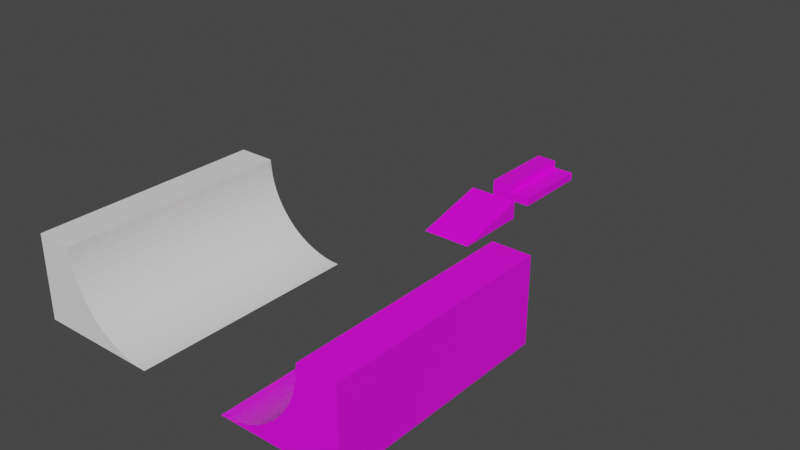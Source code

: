 # Source: Ramp.blend  (saved by Blender 2.81.16; exported with 4.5.12 LTS)
import bpy
from mathutils import Matrix  # noqa: F401  (used for matrix-valued properties, if any)

bpy.ops.wm.read_factory_settings(use_empty=True)
scene = bpy.context.scene
scene.name = 'Scene'

# ---- collections
col_collection = bpy.data.collections.new('Collection'); scene.collection.children.link(col_collection)

# ---- images (referenced by path relative to the original .blend; pixels are not part of the script)
import os
ASSET_DIR = os.environ.get("B2B_ASSET_DIR", "")  # directory of the original .blend (textures are referenced by path, not embedded)
HERE = os.path.dirname(os.path.abspath(__file__))  # packed textures are extracted next to this script under _unpacked/

def load_image(name, relpath, width, height, colorspace="sRGB"):
    """Load a texture the original file referenced (path relative to the .blend, or extracted next to this script)."""
    p = next((c for c in (os.path.join(HERE, relpath), os.path.join(ASSET_DIR, relpath)) if relpath and os.path.exists(c)), "")
    if p:
        img = bpy.data.images.load(p, check_existing=True)
        img.name = name
    else:  # same state as the original file: an image datablock whose file is absent (Cycles renders it pink)
        img = bpy.data.images.new(name, width, height)
        img.source = "FILE"
        img.filepath = "//" + (relpath or name)
    img.colorspace_settings.name = colorspace
    return img
img_material_base_color = load_image('Material Base Color', 'Rampa.png', 1024, 1024, 'sRGB')
img_material_001_base_color = load_image('Material.001 Base Color', 'ManualeraTexture.png', 1024, 1024, 'sRGB')
img_material_001_base_color_001 = load_image('Material.001 Base Color.001', '_unpacked/Material.001_Base_Color.7730356f.png', 1024, 1024, 'sRGB')
img_material_002_base_color = load_image('Material.002 Base Color', 'Ramp4.png', 1024, 1024, 'sRGB')

# ---- materials (node trees are filled in below, after node groups)
mat_material = bpy.data.materials.new('Material')
mat_material.alpha_threshold = 0.0
mat_material.use_transparent_shadow = False
mat_material.line_color = (0.0, 0.0, 0.0, 1.0)
mat_material_001 = bpy.data.materials.new('Material.001')
mat_material_001.use_transparent_shadow = False
mat_material_002 = bpy.data.materials.new('Material.002')
mat_material_002.use_transparent_shadow = False

# ---- material node trees
mat_material.use_nodes = True; mat_material.node_tree.nodes.clear()
_N = mat_material.node_tree.nodes; _L = mat_material.node_tree.links
n0 = _N.new('ShaderNodeOutputMaterial'); n0.name = 'Material Output'; n0.location = (300, 300)
n1 = _N.new('ShaderNodeBsdfPrincipled'); n1.name = 'Principled BSDF'; n1.location = (10, 300)
n1.distribution = 'GGX'
n1.subsurface_method = 'BURLEY'
n1.inputs[2].default_value = 0.4
n1.inputs[3].default_value = 1.45
n1.inputs[27].default_value = (0.0, 0.0, 0.0, 1.0)
n1.inputs[28].default_value = 1.0
n2 = _N.new('ShaderNodeTexImage'); n2.name = 'Image Texture'; n2.location = (-280, 270)
n2.image = img_material_base_color
_L.new(n1.outputs[0], n0.inputs[0])
_L.new(n2.outputs[0], n1.inputs[0])
n0.is_active_output = True
mat_material_001.use_nodes = True; mat_material_001.node_tree.nodes.clear()
_N = mat_material_001.node_tree.nodes; _L = mat_material_001.node_tree.links
n0 = _N.new('ShaderNodeOutputMaterial'); n0.name = 'Material Output'; n0.location = (300, 300)
n1 = _N.new('ShaderNodeBsdfPrincipled'); n1.name = 'Principled BSDF'; n1.location = (10, 300)
n1.distribution = 'GGX'
n1.subsurface_method = 'BURLEY'
n1.inputs[3].default_value = 1.45
n1.inputs[27].default_value = (0.0, 0.0, 0.0, 1.0)
n1.inputs[28].default_value = 1.0
n2 = _N.new('ShaderNodeTexImage'); n2.name = 'Image Texture'; n2.location = (-280, 270)
n2.image = img_material_001_base_color
n3 = _N.new('ShaderNodeTexImage'); n3.name = 'Image Texture.001'; n3.location = (0, 0)
n3.image = img_material_001_base_color_001
_L.new(n1.outputs[0], n0.inputs[0])
_L.new(n2.outputs[0], n1.inputs[0])
n0.is_active_output = True
mat_material_002.use_nodes = True; mat_material_002.node_tree.nodes.clear()
_N = mat_material_002.node_tree.nodes; _L = mat_material_002.node_tree.links
n0 = _N.new('ShaderNodeOutputMaterial'); n0.name = 'Material Output'; n0.location = (300, 300)
n1 = _N.new('ShaderNodeBsdfPrincipled'); n1.name = 'Principled BSDF'; n1.location = (10, 300)
n1.distribution = 'GGX'
n1.subsurface_method = 'BURLEY'
n1.inputs[3].default_value = 1.45
n1.inputs[27].default_value = (0.0, 0.0, 0.0, 1.0)
n1.inputs[28].default_value = 1.0
n2 = _N.new('ShaderNodeTexImage'); n2.name = 'Image Texture'; n2.location = (-280, 270)
n2.image = img_material_002_base_color
_L.new(n1.outputs[0], n0.inputs[0])
_L.new(n2.outputs[0], n1.inputs[0])
n0.is_active_output = True

# ---- world
world_world = bpy.data.worlds.new('World'); scene.world = world_world
world_world.use_nodes = True; world_world.node_tree.nodes.clear()
_N = world_world.node_tree.nodes; _L = world_world.node_tree.links
n0 = _N.new('ShaderNodeOutputWorld'); n0.name = 'World Output'; n0.location = (300, 300)
n1 = _N.new('ShaderNodeBackground'); n1.name = 'Background'; n1.location = (10, 300)
n1.inputs[0].default_value = (0.05088, 0.05088, 0.05088, 1.0)
_L.new(n1.outputs[0], n0.inputs[0])
n0.is_active_output = True
world_world.color = (0.05088, 0.05088, 0.05088)
world_world.use_sun_shadow = False
world_world.sun_shadow_jitter_overblur = 0.0

# ---- meshes
me_cube = bpy.data.meshes.new('Cube')
me_cube.from_pydata([(5.773, 11.64, 3.248), (5.773, 11.64, -1.0), (5.773, -5.8, -1.0), (-5.773, 11.64, 3.248), (-5.773, 11.64, -1.0), (-5.773, -5.8, -1.0)], [], [(0, 3, 5, 2), (5, 3, 4), (4, 1, 2, 5), (1, 0, 2), (4, 3, 0, 1)])
_uv = me_cube.uv_layers.new(name='UVMap')
_uv.uv.foreach_set('vector', [0.625, 0.5, 0.875, 0.5, 0.875, 0.75, 0.625, 0.75, 0.625, 0.0, 0.625, 0.25, 0.375, 0.25, 0.125, 0.5, 0.375, 0.5, 0.375, 0.75, 0.125, 0.75, 0.375, 0.5, 0.625, 0.5, 0.375, 0.75, 0.375, 0.25, 0.625, 0.25, 0.625, 0.5, 0.375, 0.5])
me_cube.materials.append(mat_material)
me_cube.use_remesh_preserve_volume = False
me_cube.use_remesh_preserve_attributes = False
me_cube.use_mirror_vertex_groups = False
me_cube.update()
me_cube_001 = bpy.data.meshes.new('Cube.001')
me_cube_001.from_pydata([(-1.026, -5.535, -1.0), (-1.026, -5.535, 1.0), (-1.026, 14.63, -1.0), (-1.026, 14.63, 1.0), (0.9736, -5.535, -1.0), (0.9736, -5.535, 1.0), (0.9736, 14.63, -1.0), (0.9736, 14.63, 1.0), (-0.02637, 14.63, -1.0), (-0.02637, 14.63, 1.0), (-0.02637, -5.535, -1.0), (-0.02637, -5.535, 1.0), (-1.026, -5.535, 2.959), (-1.026, 14.63, 2.959), (-0.02637, -5.535, 2.959), (-0.02637, 14.63, 2.959)], [], [(0, 1, 3, 2), (8, 9, 7, 6), (6, 7, 5, 4), (10, 11, 1, 0), (8, 6, 4, 10), (3, 1, 12, 13), (7, 9, 11, 5), (2, 8, 10, 0), (4, 5, 11, 10), (2, 3, 9, 8), (15, 13, 12, 14), (9, 3, 13, 15), (1, 11, 14, 12), (11, 9, 15, 14)])
_uv = me_cube_001.uv_layers.new(name='UVMap')
_uv.uv.foreach_set('vector', [0.2844, 1.0, 0.1407, 1.0, 0.1407, 0.0, 0.2844, 0.0, 0.9281, 0.3927, 0.9281, 0.2935, 1.0, 0.2935, 1.0, 0.3927, 0.4281, 1.0, 0.2844, 1.0, 0.2844, 4.73e-08, 0.4281, 0.0, 0.9281, 0.1964, 0.9281, 0.09716, 1.0, 0.09716, 1.0, 0.1964, 0.5, 0.0, 0.5719, 0.0, 0.5719, 1.0, 0.5, 1.0, 0.1407, 0.0, 0.1407, 1.0, 1.199e-07, 1.0, 0.0, 0.0, 0.8563, 1.0, 0.7844, 1.0, 0.7844, 0.0, 0.8563, 0.0, 0.4281, 0.0, 0.5, 0.0, 0.5, 1.0, 0.4281, 1.0, 0.8563, 0.1964, 0.8563, 0.09716, 0.9281, 0.09716, 0.9281, 0.1964, 0.8563, 0.3927, 0.8563, 0.2935, 0.9281, 0.2935, 0.9281, 0.3927, 0.7844, 1.0, 0.7126, 1.0, 0.7126, 0.0, 0.7844, 0.0, 0.9281, 0.2935, 0.8563, 0.2935, 0.8563, 0.1964, 0.9281, 0.1964, 1.0, 0.09716, 0.9281, 0.09716, 0.9281, 0.0, 1.0, 0.0, 0.7126, 0.0, 0.7126, 1.0, 0.5719, 1.0, 0.5719, 0.0])
me_cube_001.materials.append(mat_material_001)
me_cube_001.use_remesh_fix_poles = True
me_cube_001.use_remesh_preserve_attributes = False
me_cube_001.use_mirror_vertex_groups = False
me_cube_001.update()
me_cube_003 = bpy.data.meshes.new('Cube.003')
me_cube_003.from_pydata([(-1.0, -0.4475, 1.0), (-1.0, 1.0, 0.0), (1.0, -0.4475, 1.0), (1.0, 1.0, 0.0), (-1.0, 0.0, 0.0), (-1.0, 0.0, 1.0), (1.0, 0.0, 0.0), (1.0, 0.0, 1.0), (-1.0, -0.4475, 0.0), (1.0, -0.4475, 0.0), (1.0, 1.0, 0.0), (1.0, 0.0, 1.0), (1.0, -0.4475, 0.0), (1.0, 0.0, 5.001e-05), (1.0, 0.9077, 0.004266), (1.0, 0.8163, 0.01703), (1.0, 0.7263, 0.03817), (1.0, 0.6388, 0.06753), (1.0, 0.5543, 0.1048), (1.0, 0.4736, 0.1498), (1.0, 0.3974, 0.202), (1.0, 0.3263, 0.261), (1.0, 0.261, 0.3263), (1.0, 0.202, 0.3974), (1.0, 0.1498, 0.4736), (1.0, 0.1048, 0.5543), (1.0, 0.06753, 0.6388), (1.0, 0.03817, 0.7263), (1.0, 0.01703, 0.8163), (1.0, 0.004266, 0.9077), (-1.0, 0.0, 1.0), (-1.0, 1.0, 0.0), (-1.0, 0.0, 5.001e-05), (-1.0, -0.4475, 0.0), (-1.0, 0.004266, 0.9077), (-1.0, 0.01703, 0.8163), (-1.0, 0.03817, 0.7263), (-1.0, 0.06753, 0.6388), (-1.0, 0.1048, 0.5543), (-1.0, 0.1498, 0.4736), (-1.0, 0.202, 0.3974), (-1.0, 0.261, 0.3263), (-1.0, 0.3263, 0.261), (-1.0, 0.3974, 0.202), (-1.0, 0.4736, 0.1498), (-1.0, 0.5543, 0.1048), (-1.0, 0.6388, 0.06753), (-1.0, 0.7263, 0.03817), (-1.0, 0.8163, 0.01703), (-1.0, 0.9077, 0.004266)], [], [(4, 32, 31, 1), (10, 3, 1, 31), (9, 2, 0, 8), (7, 5, 0, 2), (1, 3, 6, 4), (12, 11, 7, 2, 9), (8, 0, 5, 30, 33), (5, 7, 11, 30), (3, 10, 13, 6), (10, 14, 15, 16, 17, 18, 19, 20, 21, 22, 23, 24, 25, 26, 27, 28, 29, 11, 12, 13), (30, 34, 35, 36, 37, 38, 39, 40, 41, 42, 43, 44, 45, 46, 47, 48, 49, 31, 32, 33), (10, 31, 49, 14), (14, 49, 48, 15), (15, 48, 47, 16), (16, 47, 46, 17), (17, 46, 45, 18), (18, 45, 44, 19), (19, 44, 43, 20), (20, 43, 42, 21), (21, 42, 41, 22), (22, 41, 40, 23), (23, 40, 39, 24), (24, 39, 38, 25), (25, 38, 37, 26), (26, 37, 36, 27), (27, 36, 35, 28), (28, 35, 34, 29), (29, 34, 30, 11)])
_uv = me_cube_003.uv_layers.new(name='UVMap')
_uv.uv.foreach_set('vector', [0.2528, 0.8702, 0.2528, 0.8702, 0.2528, 0.5801, 0.2528, 0.5801, 0.0, 0.0, 0.0, 0.0, 0.0, 0.0, 0.0, 0.0, 0.0, 6.916e-08, 0.2528, 0.0, 0.2528, 0.5801, 8.238e-08, 0.5801, 1.0, 0.0, 1.0, 0.5801, 0.89, 0.5801, 0.89, 1.729e-08, 0.2528, 0.5801, 0.2528, 5.187e-08, 0.5056, 0.0, 0.5056, 0.5801, 0.2528, 1.0, 0.5056, 0.8702, 0.5056, 0.8702, 0.5056, 1.0, 0.2528, 1.0, 0.2528, 1.0, 0.0, 1.0, 0.0, 0.8702, 0.0, 0.8702, 0.2528, 1.0, 0.0, 0.0, 0.0, 0.0, 0.0, 0.0, 0.0, 0.0, 0.2528, 0.5801, 0.2528, 0.5801, 0.2528, 0.8702, 0.2528, 0.8702, 0.2528, 0.5801, 0.2539, 0.6069, 0.2571, 0.6334, 0.2625, 0.6595, 0.2699, 0.6849, 0.2793, 0.7094, 0.2907, 0.7328, 0.3039, 0.7549, 0.3188, 0.7755, 0.3353, 0.7945, 0.3533, 0.8116, 0.3725, 0.8267, 0.3929, 0.8398, 0.4143, 0.8506, 0.4364, 0.8591, 0.4592, 0.8653, 0.4823, 0.869, 0.5056, 0.8702, 0.2528, 1.0, 0.2528, 0.8702, 0.0, 0.8702, 0.02333, 0.869, 0.04645, 0.8653, 0.06918, 0.8591, 0.09133, 0.8506, 0.1127, 0.8398, 0.1331, 0.8267, 0.1524, 0.8116, 0.1703, 0.7945, 0.1868, 0.7755, 0.2017, 0.7549, 0.2149, 0.7328, 0.2263, 0.7094, 0.2357, 0.6849, 0.2432, 0.6595, 0.2485, 0.6334, 0.2517, 0.6069, 0.2528, 0.5801, 0.2528, 0.8702, 0.2528, 1.0, 0.89, 0.0, 0.89, 0.5801, 0.8671, 0.5801, 0.8671, 0.0, 0.8671, 0.0, 0.8671, 0.5801, 0.8439, 0.5801, 0.8439, 3.458e-08, 0.8439, 3.458e-08, 0.8439, 0.5801, 0.8205, 0.5801, 0.8205, 3.458e-08, 0.8205, 3.458e-08, 0.8205, 0.5801, 0.7973, 0.5801, 0.7973, 6.916e-08, 0.7973, 6.916e-08, 0.7973, 0.5801, 0.7743, 0.5801, 0.7743, 6.916e-08, 0.7743, 6.916e-08, 0.7743, 0.5801, 0.7518, 0.5801, 0.7518, 6.916e-08, 0.7518, 6.916e-08, 0.7518, 0.5801, 0.7299, 0.5801, 0.7299, 6.916e-08, 0.7299, 6.916e-08, 0.7299, 0.5801, 0.709, 0.5801, 0.709, 6.916e-08, 0.709, 0.0, 0.709, 0.5801, 0.6881, 0.5801, 0.6881, 0.0, 0.6881, 0.0, 0.6881, 0.5801, 0.6663, 0.5801, 0.6663, 0.0, 0.6663, 0.0, 0.6663, 0.5801, 0.6438, 0.5801, 0.6438, 1.729e-08, 0.6438, 1.729e-08, 0.6438, 0.5801, 0.6209, 0.5801, 0.6209, 1.729e-08, 0.6209, 1.729e-08, 0.6209, 0.5801, 0.5976, 0.5801, 0.5976, 1.729e-08, 0.5976, 1.729e-08, 0.5976, 0.5801, 0.5743, 0.5801, 0.5743, 1.729e-08, 0.5743, 1.729e-08, 0.5743, 0.5801, 0.551, 0.5801, 0.551, 1.729e-08, 0.551, 1.729e-08, 0.551, 0.5801, 0.5281, 0.5801, 0.5281, 3.458e-08, 0.5281, 3.458e-08, 0.5281, 0.5801, 0.5056, 0.5801, 0.5056, 3.458e-08])
me_cube_003.materials.append(mat_material_002)
me_cube_003.use_remesh_fix_poles = True
me_cube_003.use_remesh_preserve_attributes = False
me_cube_003.use_mirror_vertex_groups = False
me_cube_003.update()
me_cube_004 = bpy.data.meshes.new('Cube.004')
me_cube_004.from_pydata([(-1.0, -0.4475, 1.0), (-1.0, 1.0, 0.0), (1.0, -0.4475, 1.0), (1.0, 1.0, 0.0), (-1.0, 0.0, 0.0), (-1.0, 0.0, 1.0), (1.0, 0.0, 0.0), (1.0, 0.0, 1.0), (-1.0, -0.4475, 0.0), (1.0, -0.4475, 0.0), (1.0, 1.0, 0.0), (1.0, 0.0, 1.0), (1.0, -0.4475, 0.0), (1.0, 0.0, 5.001e-05), (1.0, 0.9077, 0.004266), (1.0, 0.8163, 0.01703), (1.0, 0.7263, 0.03817), (1.0, 0.6388, 0.06753), (1.0, 0.5543, 0.1048), (1.0, 0.4736, 0.1498), (1.0, 0.3974, 0.202), (1.0, 0.3263, 0.261), (1.0, 0.261, 0.3263), (1.0, 0.202, 0.3974), (1.0, 0.1498, 0.4736), (1.0, 0.1048, 0.5543), (1.0, 0.06753, 0.6388), (1.0, 0.03817, 0.7263), (1.0, 0.01703, 0.8163), (1.0, 0.004266, 0.9077), (-1.0, 0.0, 1.0), (-1.0, 1.0, 0.0), (-1.0, 0.0, 5.001e-05), (-1.0, -0.4475, 0.0), (-1.0, 0.004266, 0.9077), (-1.0, 0.01703, 0.8163), (-1.0, 0.03817, 0.7263), (-1.0, 0.06753, 0.6388), (-1.0, 0.1048, 0.5543), (-1.0, 0.1498, 0.4736), (-1.0, 0.202, 0.3974), (-1.0, 0.261, 0.3263), (-1.0, 0.3263, 0.261), (-1.0, 0.3974, 0.202), (-1.0, 0.4736, 0.1498), (-1.0, 0.5543, 0.1048), (-1.0, 0.6388, 0.06753), (-1.0, 0.7263, 0.03817), (-1.0, 0.8163, 0.01703), (-1.0, 0.9077, 0.004266)], [], [(4, 32, 31, 1), (10, 3, 1, 31), (9, 2, 0, 8), (7, 5, 0, 2), (1, 3, 6, 4), (12, 11, 7, 2, 9), (8, 0, 5, 30, 33), (5, 7, 11, 30), (3, 10, 13, 6), (10, 14, 15, 16, 17, 18, 19, 20, 21, 22, 23, 24, 25, 26, 27, 28, 29, 11, 12, 13), (30, 34, 35, 36, 37, 38, 39, 40, 41, 42, 43, 44, 45, 46, 47, 48, 49, 31, 32, 33), (10, 31, 49, 14), (14, 49, 48, 15), (15, 48, 47, 16), (16, 47, 46, 17), (17, 46, 45, 18), (18, 45, 44, 19), (19, 44, 43, 20), (20, 43, 42, 21), (21, 42, 41, 22), (22, 41, 40, 23), (23, 40, 39, 24), (24, 39, 38, 25), (25, 38, 37, 26), (26, 37, 36, 27), (27, 36, 35, 28), (28, 35, 34, 29), (29, 34, 30, 11)])
_uv = me_cube_004.uv_layers.new(name='UVMap')
_uv.uv.foreach_set('vector', [0.2528, 0.8702, 0.2528, 0.8702, 0.2528, 0.5801, 0.2528, 0.5801, 0.0, 0.0, 0.0, 0.0, 0.0, 0.0, 0.0, 0.0, 0.0, 6.916e-08, 0.2528, 0.0, 0.2528, 0.5801, 8.238e-08, 0.5801, 1.0, 0.0, 1.0, 0.5801, 0.89, 0.5801, 0.89, 1.729e-08, 0.2528, 0.5801, 0.2528, 5.187e-08, 0.5056, 0.0, 0.5056, 0.5801, 0.2528, 1.0, 0.5056, 0.8702, 0.5056, 0.8702, 0.5056, 1.0, 0.2528, 1.0, 0.2528, 1.0, 0.0, 1.0, 0.0, 0.8702, 0.0, 0.8702, 0.2528, 1.0, 0.0, 0.0, 0.0, 0.0, 0.0, 0.0, 0.0, 0.0, 0.2528, 0.5801, 0.2528, 0.5801, 0.2528, 0.8702, 0.2528, 0.8702, 0.2528, 0.5801, 0.2539, 0.6069, 0.2571, 0.6334, 0.2625, 0.6595, 0.2699, 0.6849, 0.2793, 0.7094, 0.2907, 0.7328, 0.3039, 0.7549, 0.3188, 0.7755, 0.3353, 0.7945, 0.3533, 0.8116, 0.3725, 0.8267, 0.3929, 0.8398, 0.4143, 0.8506, 0.4364, 0.8591, 0.4592, 0.8653, 0.4823, 0.869, 0.5056, 0.8702, 0.2528, 1.0, 0.2528, 0.8702, 0.0, 0.8702, 0.02333, 0.869, 0.04645, 0.8653, 0.06918, 0.8591, 0.09133, 0.8506, 0.1127, 0.8398, 0.1331, 0.8267, 0.1524, 0.8116, 0.1703, 0.7945, 0.1868, 0.7755, 0.2017, 0.7549, 0.2149, 0.7328, 0.2263, 0.7094, 0.2357, 0.6849, 0.2432, 0.6595, 0.2485, 0.6334, 0.2517, 0.6069, 0.2528, 0.5801, 0.2528, 0.8702, 0.2528, 1.0, 0.89, 0.0, 0.89, 0.5801, 0.8671, 0.5801, 0.8671, 0.0, 0.8671, 0.0, 0.8671, 0.5801, 0.8439, 0.5801, 0.8439, 3.458e-08, 0.8439, 3.458e-08, 0.8439, 0.5801, 0.8205, 0.5801, 0.8205, 3.458e-08, 0.8205, 3.458e-08, 0.8205, 0.5801, 0.7973, 0.5801, 0.7973, 6.916e-08, 0.7973, 6.916e-08, 0.7973, 0.5801, 0.7743, 0.5801, 0.7743, 6.916e-08, 0.7743, 6.916e-08, 0.7743, 0.5801, 0.7518, 0.5801, 0.7518, 6.916e-08, 0.7518, 6.916e-08, 0.7518, 0.5801, 0.7299, 0.5801, 0.7299, 6.916e-08, 0.7299, 6.916e-08, 0.7299, 0.5801, 0.709, 0.5801, 0.709, 6.916e-08, 0.709, 0.0, 0.709, 0.5801, 0.6881, 0.5801, 0.6881, 0.0, 0.6881, 0.0, 0.6881, 0.5801, 0.6663, 0.5801, 0.6663, 0.0, 0.6663, 0.0, 0.6663, 0.5801, 0.6438, 0.5801, 0.6438, 1.729e-08, 0.6438, 1.729e-08, 0.6438, 0.5801, 0.6209, 0.5801, 0.6209, 1.729e-08, 0.6209, 1.729e-08, 0.6209, 0.5801, 0.5976, 0.5801, 0.5976, 1.729e-08, 0.5976, 1.729e-08, 0.5976, 0.5801, 0.5743, 0.5801, 0.5743, 1.729e-08, 0.5743, 1.729e-08, 0.5743, 0.5801, 0.551, 0.5801, 0.551, 1.729e-08, 0.551, 1.729e-08, 0.551, 0.5801, 0.5281, 0.5801, 0.5281, 3.458e-08, 0.5281, 3.458e-08, 0.5281, 0.5801, 0.5056, 0.5801, 0.5056, 3.458e-08])
me_cube_004.use_remesh_fix_poles = True
me_cube_004.use_remesh_preserve_attributes = False
me_cube_004.use_mirror_vertex_groups = False
me_cube_004.update()

# ---- objects
ob_cube = bpy.data.objects.new('Cube', me_cube)
ob_cube_001 = bpy.data.objects.new('Cube.001', me_cube_001)
ob_cube_003 = bpy.data.objects.new('Cube.003', me_cube_003)
ob_cube_004 = bpy.data.objects.new('Cube.004', me_cube_004)

# ---- transforms, parenting, visibility, modifiers, constraints
ob_cube.location = (0.0, 0.2646, 1.0)
ob_cube.lock_rotations_4d = False
ob_cube.empty_display_type = 'ARROWS'
ob_cube.lineart.crease_threshold = 0.0
ob_cube_001.location = (0.0, 24.25, 1.0)
ob_cube_001.scale = (4.883, 0.9293, 0.9293)
ob_cube_001.lineart.crease_threshold = 0.0
ob_cube_003.location = (28.34, -54.27, 0.0)
ob_cube_003.rotation_euler = (0.0, -0.0, 1.571)
ob_cube_003.scale = (25.26, 18.54, 18.54)
ob_cube_003.lineart.crease_threshold = 0.0
ob_cube_004.location = (-28.84, -54.27, 0.0)
ob_cube_004.rotation_euler = (0.0, -0.0, 4.712)
ob_cube_004.scale = (25.26, 18.54, 18.54)
ob_cube_004.lineart.crease_threshold = 0.0

# ---- collection membership
col_collection.objects.link(ob_cube)
col_collection.objects.link(ob_cube_001)
col_collection.objects.link(ob_cube_003)
col_collection.objects.link(ob_cube_004)

# ---- scene / render settings (as saved in the file)
scene.frame_start = 1; scene.frame_end = 250; scene.frame_set(1)
scene.render.engine = 'BLENDER_EEVEE_NEXT'
scene.cycles.use_denoising = False
scene.cycles.samples = 128
scene.cycles.sampling_pattern = 'TABULATED_SOBOL'
scene.cycles.use_adaptive_sampling = False
scene.cycles.use_light_tree = False
scene.view_settings.view_transform = 'Filmic'
bpy.context.view_layer.update()

# ---- added for rendering (the .blend has no active camera and no usable light): camera, sun
cam_auto = bpy.data.cameras.new('AutoCamera')
cam_auto.lens = 50.0
cam_auto.sensor_width = 36.0
cam_auto.clip_end = 2271.11
ob_auto_camera = bpy.data.objects.new('AutoCamera', cam_auto)
scene.collection.objects.link(ob_auto_camera)
ob_auto_camera.location = (129.16, -176.138, 112.795)
ob_auto_camera.rotation_euler = (1.09748, -7.21219e-08, 0.694738)
scene.camera = ob_auto_camera
light_auto_sun = bpy.data.lights.new('AutoSun', 'SUN')
light_auto_sun.energy = 3.0
light_auto_sun.angle = 0.0523599
ob_auto_sun = bpy.data.objects.new('AutoSun', light_auto_sun)
scene.collection.objects.link(ob_auto_sun)
ob_auto_sun.rotation_euler = (0.872665, 0.174533, 0.523599)
bpy.context.view_layer.update()
